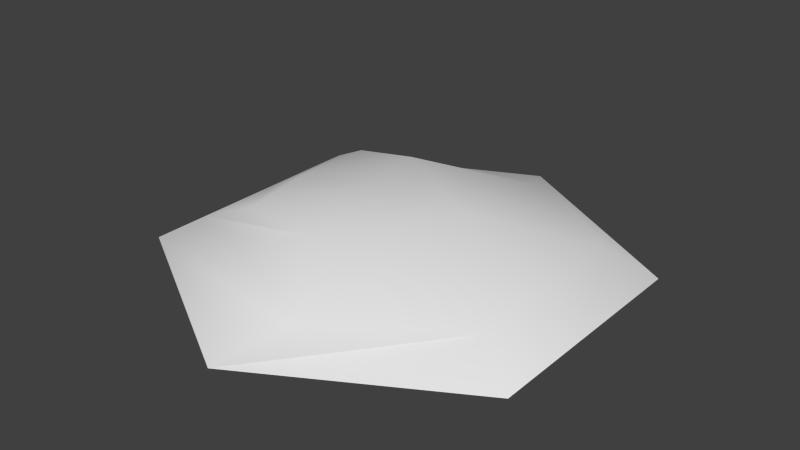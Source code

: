 # Source: HexHill.blend  (saved by Blender 2.82.7; exported with 4.5.12 LTS)
import bpy
from mathutils import Matrix  # noqa: F401  (used for matrix-valued properties, if any)

bpy.ops.wm.read_factory_settings(use_empty=True)
scene = bpy.context.scene
scene.name = 'Scene'

# ---- collections
col_collection_1 = bpy.data.collections.new('Collection 1'); scene.collection.children.link(col_collection_1)

# ---- world
world_world = bpy.data.worlds.new('World'); scene.world = world_world
world_world.color = (0.05088, 0.05088, 0.05088)
world_world.use_sun_shadow = False
world_world.sun_shadow_jitter_overblur = 0.0
world_world.cycles.sampling_method = 'MANUAL'
world_world.cycles.sample_map_resolution = 256

# ---- meshes
me_cylinder = bpy.data.meshes.new('Cylinder')
me_cylinder.from_pydata([(0.0, 1.0, 0.0), (0.866, 0.5, 0.0), (0.866, -0.5, 0.0), (-8.742e-08, -1.0, 0.0), (-0.866, -0.5, 0.0), (-0.866, 0.5, 0.0), (0.1834, 0.6738, 0.1302), (0.6823, 0.3939, 0.1158), (0.6823, -0.3939, 0.1158), (0.1834, -0.7878, 0.1302), (-0.6823, -0.3939, 0.1158), (-0.6823, 0.3939, 0.1158), (-0.194, 0.3057, 0.2748), (-0.06347, -0.4817, 0.2748), (-0.4105, -0.4033, 0.2395), (-0.4728, 0.3074, 0.2273), (0.866, -5.96e-08, 0.0), (-0.866, 0.0, 0.0), (0.6823, -5.96e-08, 0.1158), (-0.6823, 0.0, 0.1158), (-0.4846, -0.04496, 0.2296), (-0.2011, 0.004562, 0.24), (0.3031, 0.004325, 0.286)], [(16, 17)], [(17, 4, 10, 19), (3, 2, 8, 9), (1, 0, 7), (0, 5, 11, 6), (4, 3, 9, 10), (16, 1, 7, 18), (19, 10, 14, 20), (10, 9, 13, 14), (20, 21, 12, 15), (9, 22, 13), (14, 13, 21, 20), (11, 19, 20, 15), (2, 16, 18, 8), (5, 17, 19, 11), (21, 13, 22), (12, 21, 22), (6, 12, 22), (6, 22, 7), (18, 7, 22), (18, 22, 8), (9, 8, 22), (15, 12, 6), (6, 11, 15), (7, 0, 6)])
me_cylinder.polygons.foreach_set('use_smooth', [True] * 24)
_uv = me_cylinder.uv_layers.new(name='UVMap')
_uv.uv.foreach_set('vector', [0.7198, 0.8749, 0.5033, 0.9999, 0.5033, 0.9999, 0.7198, 0.8749, 0.07041, 0.75, 0.07041, 0.25, 0.07041, 0.25, 0.07041, 0.75, 0.5033, 9.304e-05, 0.0, 0.0, 0.0, 0.0, 0.9363, 0.25, 0.9363, 0.75, 0.9363, 0.75, 0.9363, 0.25, 0.5033, 0.9999, 0.07041, 0.75, 0.07041, 0.75, 0.5033, 0.9999, 0.2869, 0.1251, 0.5033, 9.304e-05, 0.5033, 9.304e-05, 0.2869, 0.1251, 0.7198, 0.8749, 0.5033, 0.9999, 0.5033, 0.9999, 0.7198, 0.8749, 0.5033, 0.9999, 0.07041, 0.75, 0.07041, 0.75, 0.5033, 0.9999, 0.7198, 0.8749, 0.0352, 0.375, 0.0, 0.0, 0.9363, 0.75, 0.4681, 0.125, 0.0, 0.0, 0.07041, 0.75, 0.5033, 0.9999, 0.07041, 0.75, 0.0352, 0.375, 0.7198, 0.8749, 0.9363, 0.75, 0.7198, 0.8749, 0.7198, 0.8749, 0.9363, 0.75, 0.07041, 0.25, 0.2869, 0.1251, 0.2869, 0.1251, 0.07041, 0.25, 0.9363, 0.75, 0.7198, 0.8749, 0.7198, 0.8749, 0.9363, 0.75, 0.07041, 0.75, 0.07041, 0.75, 0.0, 0.0, 0.0, 0.0, 0.0352, 0.375, 0.0, 0.0, 0.0, 0.0, 0.0, 0.0, 0.0, 0.0, 0.0, 0.0, 0.0, 0.0, 0.9363, 0.25, 0.0, 0.0, 0.5033, 9.304e-05, 0.0, 0.0, 0.0, 0.0, 0.0, 0.0, 0.2869, 0.1251, 0.4681, 0.125, 0.07041, 0.25, 0.0, 0.0, 0.0, 0.0, 0.0, 0.0, 0.0, 0.0, 0.0, 0.0, 0.9363, 0.75, 0.9363, 0.75, 0.0, 0.0, 0.9363, 0.25, 0.9363, 0.25])
me_cylinder.use_remesh_preserve_volume = False
me_cylinder.use_remesh_preserve_attributes = False
me_cylinder.use_mirror_vertex_groups = False
me_cylinder.update()

# ---- objects
ob_cylinder = bpy.data.objects.new('Cylinder', me_cylinder)

# ---- transforms, parenting, visibility, modifiers, constraints
ob_cylinder.location = (0.0, 0.0, 0.0)
ob_cylinder.lineart.crease_threshold = 0.0

# ---- collection membership
col_collection_1.objects.link(ob_cylinder)

# ---- scene / render settings (as saved in the file)
scene.frame_start = 1; scene.frame_end = 250; scene.frame_set(1)
scene.render.engine = 'BLENDER_EEVEE_NEXT'
scene.render.resolution_percentage = 50
scene.render.dither_intensity = 0.0
scene.cycles.use_denoising = False
scene.cycles.samples = 10
scene.cycles.sampling_pattern = 'TABULATED_SOBOL'
scene.cycles.light_sampling_threshold = 0.0
scene.cycles.use_adaptive_sampling = False
scene.cycles.use_light_tree = False
scene.cycles.blur_glossy = 0.0
scene.cycles.pixel_filter_type = 'GAUSSIAN'
scene.cycles.sample_clamp_indirect = 0.0
scene.view_settings.view_transform = 'Standard'
bpy.context.view_layer.update()

# ---- added for rendering (the .blend has no active camera and no usable light): camera, sun
cam_auto = bpy.data.cameras.new('AutoCamera')
cam_auto.lens = 50.0
cam_auto.sensor_width = 36.0
cam_auto.clip_end = 1000.0
ob_auto_camera = bpy.data.objects.new('AutoCamera', cam_auto)
scene.collection.objects.link(ob_auto_camera)
ob_auto_camera.location = (2.46218, -2.95461, 2.11274)
ob_auto_camera.rotation_euler = (1.09748, -7.21219e-08, 0.694738)
scene.camera = ob_auto_camera
light_auto_sun = bpy.data.lights.new('AutoSun', 'SUN')
light_auto_sun.energy = 3.0
light_auto_sun.angle = 0.0523599
ob_auto_sun = bpy.data.objects.new('AutoSun', light_auto_sun)
scene.collection.objects.link(ob_auto_sun)
ob_auto_sun.rotation_euler = (0.872665, 0.174533, 0.523599)
bpy.context.view_layer.update()
